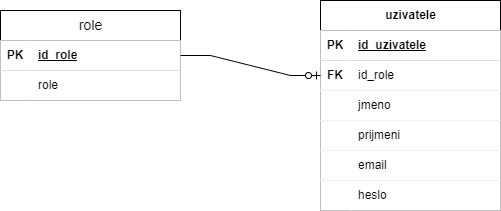

The diagram above was exported from draw.io. Its source (the exported page's mxGraphModel, read from the mxfile embedded in the PNG):
<mxGraphModel dx="1426" dy="777" grid="1" gridSize="10" guides="1" tooltips="1" connect="1" arrows="1" fold="1" page="1" pageScale="1" pageWidth="827" pageHeight="1169" math="0" shadow="0">
  <root>
    <mxCell id="0" />
    <mxCell id="1" parent="0" />
    <mxCell id="44tiEGBWbOSrsC_s5AfN-17" parent="1" style="shape=table;startSize=30;container=1;collapsible=1;childLayout=tableLayout;fixedRows=1;rowLines=0;fontStyle=1;align=center;resizeLast=1;html=1;fillColor=default;strokeColor=default;shadow=0;" value="&lt;span style=&quot;font-size: 14px; font-weight: 400;&quot;&gt;role&lt;/span&gt;" vertex="1">
      <mxGeometry height="90" width="180" x="170" y="340" as="geometry" />
    </mxCell>
    <mxCell id="44tiEGBWbOSrsC_s5AfN-18" parent="44tiEGBWbOSrsC_s5AfN-17" style="shape=tableRow;horizontal=0;startSize=0;swimlaneHead=0;swimlaneBody=0;fillColor=default;collapsible=0;dropTarget=0;points=[[0,0.5],[1,0.5]];portConstraint=eastwest;top=0;left=0;right=0;bottom=1;strokeColor=default;shadow=0;" value="" vertex="1">
      <mxGeometry height="30" width="180" y="30" as="geometry" />
    </mxCell>
    <mxCell id="44tiEGBWbOSrsC_s5AfN-19" parent="44tiEGBWbOSrsC_s5AfN-18" style="shape=partialRectangle;connectable=0;fillColor=default;top=0;left=0;bottom=0;right=0;fontStyle=1;overflow=hidden;whiteSpace=wrap;html=1;strokeColor=default;shadow=0;" value="PK" vertex="1">
      <mxGeometry height="30" width="30" as="geometry">
        <mxRectangle height="30" width="30" as="alternateBounds" />
      </mxGeometry>
    </mxCell>
    <mxCell id="44tiEGBWbOSrsC_s5AfN-20" parent="44tiEGBWbOSrsC_s5AfN-18" style="shape=partialRectangle;connectable=0;fillColor=default;top=0;left=0;bottom=0;right=0;align=left;spacingLeft=6;fontStyle=5;overflow=hidden;whiteSpace=wrap;html=1;strokeColor=default;shadow=0;" value="&lt;u style=&quot;&quot;&gt;id_role&lt;/u&gt;" vertex="1">
      <mxGeometry height="30" width="150" x="30" as="geometry">
        <mxRectangle height="30" width="150" as="alternateBounds" />
      </mxGeometry>
    </mxCell>
    <mxCell id="44tiEGBWbOSrsC_s5AfN-21" parent="44tiEGBWbOSrsC_s5AfN-17" style="shape=tableRow;horizontal=0;startSize=0;swimlaneHead=0;swimlaneBody=0;fillColor=default;collapsible=0;dropTarget=0;points=[[0,0.5],[1,0.5]];portConstraint=eastwest;top=0;left=0;right=0;bottom=0;strokeColor=default;shadow=0;" value="" vertex="1">
      <mxGeometry height="30" width="180" y="60" as="geometry" />
    </mxCell>
    <mxCell id="44tiEGBWbOSrsC_s5AfN-22" parent="44tiEGBWbOSrsC_s5AfN-21" style="shape=partialRectangle;connectable=0;fillColor=default;top=0;left=0;bottom=0;right=0;editable=1;overflow=hidden;whiteSpace=wrap;html=1;strokeColor=default;shadow=0;" value="" vertex="1">
      <mxGeometry height="30" width="30" as="geometry">
        <mxRectangle height="30" width="30" as="alternateBounds" />
      </mxGeometry>
    </mxCell>
    <mxCell id="44tiEGBWbOSrsC_s5AfN-23" parent="44tiEGBWbOSrsC_s5AfN-21" style="shape=partialRectangle;connectable=0;fillColor=default;top=0;left=0;bottom=0;right=0;align=left;spacingLeft=6;overflow=hidden;whiteSpace=wrap;html=1;strokeColor=default;shadow=0;" value="role" vertex="1">
      <mxGeometry height="30" width="150" x="30" as="geometry">
        <mxRectangle height="30" width="150" as="alternateBounds" />
      </mxGeometry>
    </mxCell>
    <mxCell id="44tiEGBWbOSrsC_s5AfN-30" parent="1" style="shape=table;startSize=30;container=1;collapsible=1;childLayout=tableLayout;fixedRows=1;rowLines=0;fontStyle=1;align=center;resizeLast=1;html=1;fillColor=default;swimlaneFillColor=#131313;backgroundOutline=0;strokeColor=default;shadow=0;" value="uzivatele" vertex="1">
      <mxGeometry height="210" width="180" x="490" y="330" as="geometry" />
    </mxCell>
    <mxCell id="44tiEGBWbOSrsC_s5AfN-31" parent="44tiEGBWbOSrsC_s5AfN-30" style="shape=tableRow;horizontal=0;startSize=0;swimlaneHead=0;swimlaneBody=0;fillColor=default;collapsible=0;dropTarget=0;points=[[0,0.5],[1,0.5]];portConstraint=eastwest;top=0;left=0;right=0;bottom=1;swimlaneFillColor=#131313;backgroundOutline=0;strokeColor=default;shadow=0;" value="" vertex="1">
      <mxGeometry height="30" width="180" y="30" as="geometry" />
    </mxCell>
    <mxCell id="44tiEGBWbOSrsC_s5AfN-32" parent="44tiEGBWbOSrsC_s5AfN-31" style="shape=partialRectangle;connectable=0;fillColor=default;top=0;left=0;bottom=0;right=0;fontStyle=1;overflow=hidden;whiteSpace=wrap;html=1;swimlaneFillColor=#131313;backgroundOutline=0;strokeColor=default;shadow=0;" value="PK" vertex="1">
      <mxGeometry height="30" width="30" as="geometry">
        <mxRectangle height="30" width="30" as="alternateBounds" />
      </mxGeometry>
    </mxCell>
    <mxCell id="44tiEGBWbOSrsC_s5AfN-33" parent="44tiEGBWbOSrsC_s5AfN-31" style="shape=partialRectangle;connectable=0;fillColor=default;top=0;left=0;bottom=0;right=0;align=left;spacingLeft=6;fontStyle=5;overflow=hidden;whiteSpace=wrap;html=1;swimlaneFillColor=#131313;backgroundOutline=0;strokeColor=default;shadow=0;" value="id_uzivatele" vertex="1">
      <mxGeometry height="30" width="150" x="30" as="geometry">
        <mxRectangle height="30" width="150" as="alternateBounds" />
      </mxGeometry>
    </mxCell>
    <mxCell id="44tiEGBWbOSrsC_s5AfN-34" parent="44tiEGBWbOSrsC_s5AfN-30" style="shape=tableRow;horizontal=0;startSize=0;swimlaneHead=0;swimlaneBody=0;fillColor=default;collapsible=0;dropTarget=0;points=[[0,0.5],[1,0.5]];portConstraint=eastwest;top=0;left=0;right=0;bottom=0;swimlaneFillColor=#131313;backgroundOutline=0;strokeColor=default;shadow=0;" value="" vertex="1">
      <mxGeometry height="30" width="180" y="60" as="geometry" />
    </mxCell>
    <mxCell id="44tiEGBWbOSrsC_s5AfN-35" parent="44tiEGBWbOSrsC_s5AfN-34" style="shape=partialRectangle;connectable=0;fillColor=default;top=0;left=0;bottom=0;right=0;editable=1;overflow=hidden;whiteSpace=wrap;html=1;swimlaneFillColor=#131313;backgroundOutline=0;strokeColor=default;shadow=0;" value="&lt;b&gt;FK&lt;/b&gt;" vertex="1">
      <mxGeometry height="30" width="30" as="geometry">
        <mxRectangle height="30" width="30" as="alternateBounds" />
      </mxGeometry>
    </mxCell>
    <mxCell id="44tiEGBWbOSrsC_s5AfN-36" parent="44tiEGBWbOSrsC_s5AfN-34" style="shape=partialRectangle;connectable=0;fillColor=default;top=0;left=0;bottom=0;right=0;align=left;spacingLeft=6;overflow=hidden;whiteSpace=wrap;html=1;swimlaneFillColor=#131313;backgroundOutline=0;strokeColor=default;shadow=0;" value="id_role" vertex="1">
      <mxGeometry height="30" width="150" x="30" as="geometry">
        <mxRectangle height="30" width="150" as="alternateBounds" />
      </mxGeometry>
    </mxCell>
    <mxCell id="44tiEGBWbOSrsC_s5AfN-37" parent="44tiEGBWbOSrsC_s5AfN-30" style="shape=tableRow;horizontal=0;startSize=0;swimlaneHead=0;swimlaneBody=0;fillColor=default;collapsible=0;dropTarget=0;points=[[0,0.5],[1,0.5]];portConstraint=eastwest;top=0;left=0;right=0;bottom=0;swimlaneFillColor=#131313;backgroundOutline=0;strokeColor=default;shadow=0;" value="" vertex="1">
      <mxGeometry height="30" width="180" y="90" as="geometry" />
    </mxCell>
    <mxCell id="44tiEGBWbOSrsC_s5AfN-38" parent="44tiEGBWbOSrsC_s5AfN-37" style="shape=partialRectangle;connectable=0;fillColor=default;top=0;left=0;bottom=0;right=0;editable=1;overflow=hidden;whiteSpace=wrap;html=1;swimlaneFillColor=#131313;backgroundOutline=0;strokeColor=default;shadow=0;" value="" vertex="1">
      <mxGeometry height="30" width="30" as="geometry">
        <mxRectangle height="30" width="30" as="alternateBounds" />
      </mxGeometry>
    </mxCell>
    <mxCell id="44tiEGBWbOSrsC_s5AfN-39" parent="44tiEGBWbOSrsC_s5AfN-37" style="shape=partialRectangle;connectable=0;fillColor=default;top=0;left=0;bottom=0;right=0;align=left;spacingLeft=6;overflow=hidden;whiteSpace=wrap;html=1;swimlaneFillColor=#131313;backgroundOutline=0;strokeColor=default;shadow=0;" value="jmeno" vertex="1">
      <mxGeometry height="30" width="150" x="30" as="geometry">
        <mxRectangle height="30" width="150" as="alternateBounds" />
      </mxGeometry>
    </mxCell>
    <mxCell id="44tiEGBWbOSrsC_s5AfN-40" parent="44tiEGBWbOSrsC_s5AfN-30" style="shape=tableRow;horizontal=0;startSize=0;swimlaneHead=0;swimlaneBody=0;fillColor=default;collapsible=0;dropTarget=0;points=[[0,0.5],[1,0.5]];portConstraint=eastwest;top=0;left=0;right=0;bottom=0;swimlaneFillColor=#131313;backgroundOutline=0;strokeColor=default;shadow=0;" value="" vertex="1">
      <mxGeometry height="30" width="180" y="120" as="geometry" />
    </mxCell>
    <mxCell id="44tiEGBWbOSrsC_s5AfN-41" parent="44tiEGBWbOSrsC_s5AfN-40" style="shape=partialRectangle;connectable=0;fillColor=default;top=0;left=0;bottom=0;right=0;editable=1;overflow=hidden;whiteSpace=wrap;html=1;swimlaneFillColor=#131313;backgroundOutline=0;strokeColor=default;shadow=0;" value="" vertex="1">
      <mxGeometry height="30" width="30" as="geometry">
        <mxRectangle height="30" width="30" as="alternateBounds" />
      </mxGeometry>
    </mxCell>
    <mxCell id="44tiEGBWbOSrsC_s5AfN-42" parent="44tiEGBWbOSrsC_s5AfN-40" style="shape=partialRectangle;connectable=0;fillColor=default;top=0;left=0;bottom=0;right=0;align=left;spacingLeft=6;overflow=hidden;whiteSpace=wrap;html=1;swimlaneFillColor=#131313;backgroundOutline=0;strokeColor=default;shadow=0;" value="prijmeni" vertex="1">
      <mxGeometry height="30" width="150" x="30" as="geometry">
        <mxRectangle height="30" width="150" as="alternateBounds" />
      </mxGeometry>
    </mxCell>
    <mxCell id="44tiEGBWbOSrsC_s5AfN-44" parent="44tiEGBWbOSrsC_s5AfN-30" style="shape=tableRow;horizontal=0;startSize=0;swimlaneHead=0;swimlaneBody=0;fillColor=default;collapsible=0;dropTarget=0;points=[[0,0.5],[1,0.5]];portConstraint=eastwest;top=0;left=0;right=0;bottom=0;swimlaneFillColor=#131313;backgroundOutline=0;strokeColor=default;shadow=0;" value="" vertex="1">
      <mxGeometry height="30" width="180" y="150" as="geometry" />
    </mxCell>
    <mxCell id="44tiEGBWbOSrsC_s5AfN-45" parent="44tiEGBWbOSrsC_s5AfN-44" style="shape=partialRectangle;connectable=0;fillColor=default;top=0;left=0;bottom=0;right=0;editable=1;overflow=hidden;whiteSpace=wrap;html=1;swimlaneFillColor=#131313;backgroundOutline=0;strokeColor=default;shadow=0;" value="" vertex="1">
      <mxGeometry height="30" width="30" as="geometry">
        <mxRectangle height="30" width="30" as="alternateBounds" />
      </mxGeometry>
    </mxCell>
    <mxCell id="44tiEGBWbOSrsC_s5AfN-46" parent="44tiEGBWbOSrsC_s5AfN-44" style="shape=partialRectangle;connectable=0;fillColor=default;top=0;left=0;bottom=0;right=0;align=left;spacingLeft=6;overflow=hidden;whiteSpace=wrap;html=1;swimlaneFillColor=#131313;backgroundOutline=0;strokeColor=default;shadow=0;" value="email" vertex="1">
      <mxGeometry height="30" width="150" x="30" as="geometry">
        <mxRectangle height="30" width="150" as="alternateBounds" />
      </mxGeometry>
    </mxCell>
    <mxCell id="44tiEGBWbOSrsC_s5AfN-47" parent="44tiEGBWbOSrsC_s5AfN-30" style="shape=tableRow;horizontal=0;startSize=0;swimlaneHead=0;swimlaneBody=0;fillColor=default;collapsible=0;dropTarget=0;points=[[0,0.5],[1,0.5]];portConstraint=eastwest;top=0;left=0;right=0;bottom=0;swimlaneFillColor=#131313;backgroundOutline=0;strokeColor=default;shadow=0;" value="" vertex="1">
      <mxGeometry height="30" width="180" y="180" as="geometry" />
    </mxCell>
    <mxCell id="44tiEGBWbOSrsC_s5AfN-48" parent="44tiEGBWbOSrsC_s5AfN-47" style="shape=partialRectangle;connectable=0;fillColor=default;top=0;left=0;bottom=0;right=0;editable=1;overflow=hidden;whiteSpace=wrap;html=1;swimlaneFillColor=#131313;backgroundOutline=0;strokeColor=default;shadow=0;" value="" vertex="1">
      <mxGeometry height="30" width="30" as="geometry">
        <mxRectangle height="30" width="30" as="alternateBounds" />
      </mxGeometry>
    </mxCell>
    <mxCell id="44tiEGBWbOSrsC_s5AfN-49" parent="44tiEGBWbOSrsC_s5AfN-47" style="shape=partialRectangle;connectable=0;fillColor=default;top=0;left=0;bottom=0;right=0;align=left;spacingLeft=6;overflow=hidden;whiteSpace=wrap;html=1;swimlaneFillColor=#131313;backgroundOutline=0;strokeColor=default;shadow=0;" value="heslo" vertex="1">
      <mxGeometry height="30" width="150" x="30" as="geometry">
        <mxRectangle height="30" width="150" as="alternateBounds" />
      </mxGeometry>
    </mxCell>
    <mxCell id="44tiEGBWbOSrsC_s5AfN-51" edge="1" parent="1" source="44tiEGBWbOSrsC_s5AfN-18" style="edgeStyle=entityRelationEdgeStyle;fontSize=12;html=1;endArrow=ERzeroToOne;endFill=1;rounded=0;entryX=0;entryY=0.5;entryDx=0;entryDy=0;exitX=1;exitY=0.5;exitDx=0;exitDy=0;strokeColor=default;shadow=0;" target="44tiEGBWbOSrsC_s5AfN-34" value="">
      <mxGeometry height="100" relative="1" width="100" as="geometry">
        <mxPoint x="240" y="380" as="sourcePoint" />
        <mxPoint x="340" y="280" as="targetPoint" />
      </mxGeometry>
    </mxCell>
  </root>
</mxGraphModel>